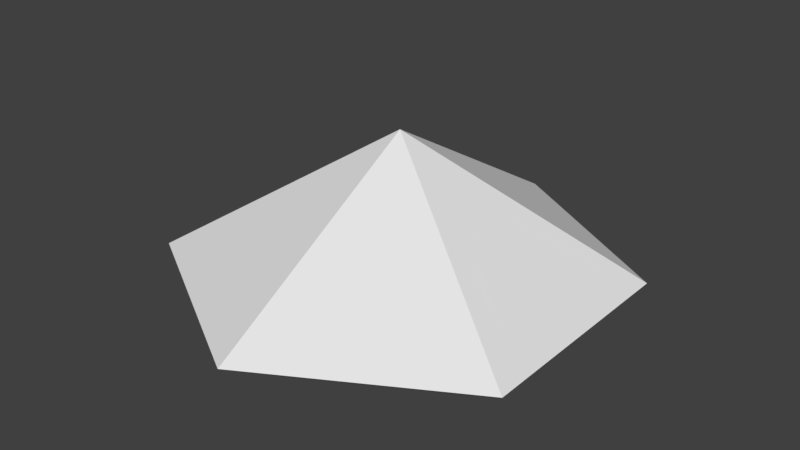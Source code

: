 # Source: lamp.blend  (saved by Blender 2.77.0; exported with 4.5.12 LTS)
import bpy
from mathutils import Matrix  # noqa: F401  (used for matrix-valued properties, if any)

bpy.ops.wm.read_factory_settings(use_empty=True)
scene = bpy.context.scene
scene.name = 'Scene'

# ---- collections
col_collection_1 = bpy.data.collections.new('Collection 1'); scene.collection.children.link(col_collection_1)

# ---- world
world_world = bpy.data.worlds.new('World'); scene.world = world_world
world_world.color = (0.05088, 0.05088, 0.05088)
world_world.use_sun_shadow = False
world_world.sun_shadow_jitter_overblur = 0.0
world_world.cycles.sampling_method = 'MANUAL'

# ---- meshes
me_cylinder = bpy.data.meshes.new('Cylinder')
me_cylinder.from_pydata([(-0.06, -0.08527, -7.451e-09), (-0.1039, -0.1292, -1.583e-08), (-0.12, -0.1892, -2.235e-08), (-0.1039, -0.2492, -1.863e-08), (-0.06, -0.2931, -1.118e-08), (-0.04243, -0.08527, -0.04243), (-0.07348, -0.1292, -0.07348), (-0.08485, -0.1892, -0.08485), (-0.07348, -0.2492, -0.07348), (-0.04243, -0.2931, -0.04243), (-6.531e-08, -0.08527, -0.06), (-6.889e-08, -0.1292, -0.1039), (-6.531e-08, -0.1892, -0.12), (-7.246e-08, -0.2492, -0.1039), (-6.71e-08, -0.2931, -0.06), (-8.021e-08, -0.06919, 5.122e-09), (0.04243, -0.08527, -0.04243), (0.07348, -0.1292, -0.07348), (0.08485, -0.1892, -0.08485), (0.07348, -0.2492, -0.07348), (0.04243, -0.2931, -0.04243), (-6.739e-08, -0.3092, -2.608e-08), (0.06, -0.08527, -7.451e-09), (0.1039, -0.1292, -1.583e-08), (0.12, -0.1892, -2.235e-08), (0.1039, -0.2492, -1.863e-08), (0.06, -0.2931, -1.118e-08), (0.04243, -0.08527, 0.04243), (0.07348, -0.1292, 0.07348), (0.08485, -0.1892, 0.08485), (0.07348, -0.2492, 0.07348), (0.04243, -0.2931, 0.04243), (-7.246e-08, -0.08527, 0.06), (-6.173e-08, -0.1292, 0.1039), (-6.889e-08, -0.1892, 0.12), (-6.889e-08, -0.2492, 0.1039), (-6.71e-08, -0.2931, 0.06), (-0.04243, -0.08527, 0.04243), (-0.07348, -0.1292, 0.07348), (-0.08485, -0.1892, 0.08485), (-0.07348, -0.2492, 0.07348), (-0.04243, -0.2931, 0.04243), (0.0, -0.2118, -0.4), (-7.947e-09, 0.02502, 6.286e-09), (0.3464, -0.2118, -0.2), (-0.2928, -0.2526, 0.1691), (0.3464, -0.2118, 0.2), (-3.079e-08, -0.2526, 0.3381), (-3.497e-08, -0.2118, 0.4), (0.2928, -0.2526, 0.1691), (-0.3464, -0.2118, 0.2), (0.2928, -0.2526, -0.1691), (-0.3464, -0.2118, -0.2), (-1.229e-09, -0.2526, -0.3381), (-0.2928, -0.2526, -0.1691), (-7.947e-09, -0.08491, -4.191e-09)], [], [(21, 4, 9), (3, 2, 7, 8), (1, 0, 5, 6), (4, 3, 8, 9), (2, 1, 6, 7), (0, 15, 5), (8, 7, 12, 13), (6, 5, 10, 11), (9, 8, 13, 14), (7, 6, 11, 12), (5, 15, 10), (21, 9, 14), (11, 10, 16, 17), (14, 13, 19, 20), (12, 11, 17, 18), (10, 15, 16), (21, 14, 20), (13, 12, 18, 19), (20, 19, 25, 26), (18, 17, 23, 24), (16, 15, 22), (21, 20, 26), (19, 18, 24, 25), (17, 16, 22, 23), (26, 25, 30, 31), (24, 23, 28, 29), (22, 15, 27), (21, 26, 31), (25, 24, 29, 30), (23, 22, 27, 28), (31, 30, 35, 36), (29, 28, 33, 34), (27, 15, 32), (21, 31, 36), (30, 29, 34, 35), (28, 27, 32, 33), (36, 35, 40, 41), (34, 33, 38, 39), (32, 15, 37), (21, 36, 41), (35, 34, 39, 40), (33, 32, 37, 38), (39, 38, 1, 2), (37, 15, 0), (21, 41, 4), (40, 39, 2, 3), (38, 37, 0, 1), (41, 40, 3, 4), (42, 43, 44), (44, 43, 46), (46, 43, 48), (48, 43, 50), (50, 43, 52), (52, 43, 42), (48, 50, 45, 47), (44, 46, 49, 51), (50, 52, 54, 45), (42, 44, 51, 53), (46, 48, 47, 49), (52, 42, 53, 54), (47, 45, 55), (53, 51, 55), (51, 49, 55), (45, 54, 55), (54, 53, 55), (49, 47, 55)])
_uv = me_cylinder.uv_layers.new(name='UVMap')
_uv.uv.foreach_set('vector', [0.7106, 0.06686, 0.6873, 0.1406, 0.6647, 0.1303, 0.6796, 0.1684, 0.6728, 0.1893, 0.6428, 0.1806, 0.6513, 0.1584, 0.666, 0.2102, 0.6583, 0.238, 0.6342, 0.2334, 0.6368, 0.2033, 0.6873, 0.1406, 0.6796, 0.1684, 0.6513, 0.1584, 0.6647, 0.1303, 0.6728, 0.1893, 0.666, 0.2102, 0.6368, 0.2033, 0.6428, 0.1806, 0.6583, 0.238, 0.635, 0.3117, 0.6342, 0.2334, 0.6513, 0.1584, 0.6428, 0.1806, 0.6071, 0.1707, 0.6192, 0.1431, 0.6368, 0.2033, 0.6342, 0.2334, 0.6065, 0.2354, 0.602, 0.1997, 0.6647, 0.1303, 0.6513, 0.1584, 0.6192, 0.1431, 0.6423, 0.1122, 0.6428, 0.1806, 0.6368, 0.2033, 0.602, 0.1997, 0.6071, 0.1707, 0.6342, 0.2334, 0.635, 0.3117, 0.6065, 0.2354, 0.7106, 0.06686, 0.6647, 0.1303, 0.6423, 0.1122, 0.602, 0.1997, 0.6065, 0.2354, 0.5725, 0.2491, 0.5527, 0.2029, 0.6423, 0.1122, 0.6192, 0.1431, 0.5754, 0.1155, 0.6198, 0.07916, 0.6071, 0.1707, 0.602, 0.1997, 0.5527, 0.2029, 0.5548, 0.1579, 0.6065, 0.2354, 0.635, 0.3117, 0.5725, 0.2491, 0.7106, 0.06686, 0.6423, 0.1122, 0.6198, 0.07916, 0.6192, 0.1431, 0.6071, 0.1707, 0.5548, 0.1579, 0.5754, 0.1155, 0.6198, 0.07916, 0.5754, 0.1155, 0.4962, 0.0464, 0.6046, 0.008127, 0.5548, 0.1579, 0.5527, 0.2029, 0.4647, 0.2325, 0.4463, 0.1379, 0.5725, 0.2491, 0.635, 0.3117, 0.5333, 0.2911, 0.7106, 0.06686, 0.6198, 0.07916, 0.6046, 0.008127, 0.5754, 0.1155, 0.5548, 0.1579, 0.4463, 0.1379, 0.4962, 0.0464, 0.5527, 0.2029, 0.5725, 0.2491, 0.5333, 0.2911, 0.4647, 0.2325, 0.8123, 0.08754, 0.8809, 0.1461, 0.7928, 0.1757, 0.773, 0.1295, 0.8992, 0.2407, 0.8493, 0.3322, 0.7702, 0.2631, 0.7907, 0.2207, 0.7409, 0.3705, 0.635, 0.3117, 0.7257, 0.2994, 0.7106, 0.06686, 0.8123, 0.08754, 0.773, 0.1295, 0.8809, 0.1461, 0.8992, 0.2407, 0.7907, 0.2207, 0.7928, 0.1757, 0.8493, 0.3322, 0.7409, 0.3705, 0.7257, 0.2994, 0.7702, 0.2631, 0.773, 0.1295, 0.7928, 0.1757, 0.7435, 0.1789, 0.7391, 0.1432, 0.7907, 0.2207, 0.7702, 0.2631, 0.7264, 0.2355, 0.7384, 0.2079, 0.7257, 0.2994, 0.635, 0.3117, 0.7033, 0.2664, 0.7106, 0.06686, 0.773, 0.1295, 0.7391, 0.1432, 0.7928, 0.1757, 0.7907, 0.2207, 0.7384, 0.2079, 0.7435, 0.1789, 0.7702, 0.2631, 0.7257, 0.2994, 0.7033, 0.2664, 0.7264, 0.2355, 0.7391, 0.1432, 0.7435, 0.1789, 0.7087, 0.1753, 0.7114, 0.1452, 0.7384, 0.2079, 0.7264, 0.2355, 0.6943, 0.2202, 0.7028, 0.198, 0.7033, 0.2664, 0.635, 0.3117, 0.6808, 0.2483, 0.7106, 0.06686, 0.7391, 0.1432, 0.7114, 0.1452, 0.7435, 0.1789, 0.7384, 0.2079, 0.7028, 0.198, 0.7087, 0.1753, 0.7264, 0.2355, 0.7033, 0.2664, 0.6808, 0.2483, 0.6943, 0.2202, 0.7028, 0.198, 0.6943, 0.2202, 0.666, 0.2102, 0.6728, 0.1893, 0.6808, 0.2483, 0.635, 0.3117, 0.6583, 0.238, 0.7106, 0.06686, 0.7114, 0.1452, 0.6873, 0.1406, 0.7087, 0.1753, 0.7028, 0.198, 0.6728, 0.1893, 0.6796, 0.1684, 0.6943, 0.2202, 0.6808, 0.2483, 0.6583, 0.238, 0.666, 0.2102, 0.7114, 0.1452, 0.7087, 0.1753, 0.6796, 0.1684, 0.6873, 0.1406, 0.5111, 0.5209, 0.07042, 0.1954, 0.7517, 0.3975, 0.07042, 0.9491, 0.07042, 0.1954, 0.2602, 0.7201, 0.2602, 0.7201, 0.07042, 0.1954, 0.3445, 0.6441, 0.3445, 0.6441, 0.07042, 0.1954, 0.4023, 0.5973, 0.4023, 0.5973, 0.07042, 0.1954, 0.4542, 0.5587, 0.4542, 0.5587, 0.07042, 0.1954, 0.5111, 0.5209, 0.3445, 0.6441, 0.4023, 0.5973, 0.4115, 0.6089, 0.3572, 0.658, 0.07042, 0.9491, 0.2602, 0.7201, 0.2842, 0.74, 0.1522, 0.9664, 0.4023, 0.5973, 0.4542, 0.5587, 0.4622, 0.5701, 0.4115, 0.6089, 0.5111, 0.5209, 0.7517, 0.3975, 0.7474, 0.4569, 0.5184, 0.534, 0.2602, 0.7201, 0.3445, 0.6441, 0.3572, 0.658, 0.2842, 0.74, 0.4542, 0.5587, 0.5111, 0.5209, 0.5184, 0.534, 0.4622, 0.5701, 0.3572, 0.658, 0.4115, 0.6089, 0.5891, 0.8388, 0.5184, 0.534, 0.7474, 0.4569, 0.5891, 0.8388, 0.1522, 0.9664, 0.2842, 0.74, 0.5891, 0.8388, 0.4115, 0.6089, 0.4622, 0.5701, 0.5891, 0.8388, 0.4622, 0.5701, 0.5184, 0.534, 0.5891, 0.8388, 0.2842, 0.74, 0.3572, 0.658, 0.5891, 0.8388])
me_cylinder.use_remesh_preserve_volume = False
me_cylinder.use_remesh_preserve_attributes = False
me_cylinder.use_mirror_vertex_groups = False
me_cylinder.update()

# ---- objects
ob_lamp = bpy.data.objects.new('lamp', me_cylinder)

# ---- transforms, parenting, visibility, modifiers, constraints
ob_lamp.location = (0.0, 0.0, 0.0)
ob_lamp.rotation_euler = (1.571, 2.22e-16, 2.22e-16)
ob_lamp.lineart.crease_threshold = 0.0

# ---- collection membership
col_collection_1.objects.link(ob_lamp)

# ---- scene / render settings (as saved in the file)
scene.frame_start = 1; scene.frame_end = 250; scene.frame_set(1)
scene.render.engine = 'BLENDER_EEVEE_NEXT'
scene.render.resolution_percentage = 50
scene.render.dither_intensity = 0.0
scene.cycles.use_denoising = False
scene.cycles.samples = 128
scene.cycles.sampling_pattern = 'TABULATED_SOBOL'
scene.cycles.light_sampling_threshold = 0.0
scene.cycles.use_adaptive_sampling = False
scene.cycles.use_light_tree = False
scene.cycles.blur_glossy = 0.0
scene.cycles.sample_clamp_indirect = 0.0
scene.view_settings.view_transform = 'Standard'
bpy.context.view_layer.update()

# ---- added for rendering (the .blend has no active camera and no usable light): camera, sun
cam_auto = bpy.data.cameras.new('AutoCamera')
cam_auto.lens = 50.0
cam_auto.sensor_width = 36.0
cam_auto.clip_end = 1000.0
ob_auto_camera = bpy.data.objects.new('AutoCamera', cam_auto)
scene.collection.objects.link(ob_auto_camera)
ob_auto_camera.location = (1.02683, -1.2322, 0.679384)
ob_auto_camera.rotation_euler = (1.09748, -7.21219e-08, 0.694738)
scene.camera = ob_auto_camera
light_auto_sun = bpy.data.lights.new('AutoSun', 'SUN')
light_auto_sun.energy = 3.0
light_auto_sun.angle = 0.0523599
ob_auto_sun = bpy.data.objects.new('AutoSun', light_auto_sun)
scene.collection.objects.link(ob_auto_sun)
ob_auto_sun.rotation_euler = (0.872665, 0.174533, 0.523599)
bpy.context.view_layer.update()
